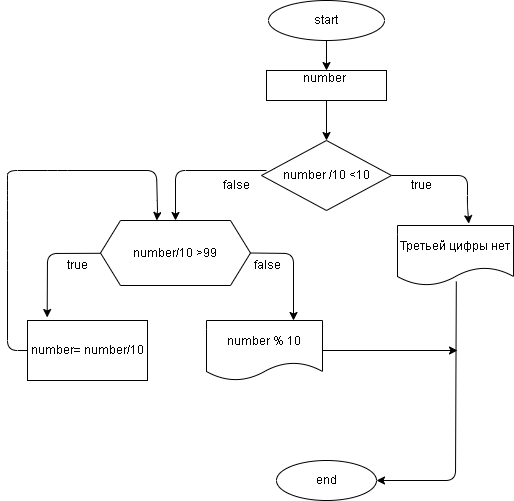

The diagram above was exported from draw.io. Its source (the exported page's mxGraphModel, read from the mxfile embedded in the PNG):
<mxGraphModel dx="1115" dy="561" grid="1" gridSize="10" guides="1" tooltips="1" connect="1" arrows="1" fold="1" page="1" pageScale="1" pageWidth="827" pageHeight="1169" math="0" shadow="0">
  <root>
    <mxCell id="0" />
    <mxCell id="1" parent="0" />
    <mxCell id="17" style="edgeStyle=none;html=1;exitX=0.5;exitY=1;exitDx=0;exitDy=0;" parent="1" source="2" target="3" edge="1">
      <mxGeometry relative="1" as="geometry" />
    </mxCell>
    <mxCell id="2" value="start" style="ellipse;whiteSpace=wrap;html=1;" parent="1" vertex="1">
      <mxGeometry x="301" y="10" width="116" height="40" as="geometry" />
    </mxCell>
    <mxCell id="15" style="edgeStyle=none;html=1;exitX=0.5;exitY=1;exitDx=0;exitDy=0;entryX=0.5;entryY=0;entryDx=0;entryDy=0;" parent="1" source="3" target="4" edge="1">
      <mxGeometry relative="1" as="geometry" />
    </mxCell>
    <mxCell id="3" value="number&amp;nbsp;&lt;br&gt;&amp;nbsp;" style="rounded=0;whiteSpace=wrap;html=1;" parent="1" vertex="1">
      <mxGeometry x="299" y="80" width="120" height="30" as="geometry" />
    </mxCell>
    <mxCell id="24" style="edgeStyle=none;html=1;entryX=0.614;entryY=-0.03;entryDx=0;entryDy=0;entryPerimeter=0;" edge="1" parent="1" source="4" target="9">
      <mxGeometry relative="1" as="geometry">
        <Array as="points">
          <mxPoint x="500" y="185" />
          <mxPoint x="500" y="215" />
        </Array>
      </mxGeometry>
    </mxCell>
    <mxCell id="4" value="number /10 &amp;lt;10" style="rhombus;whiteSpace=wrap;html=1;" parent="1" vertex="1">
      <mxGeometry x="294" y="150" width="130" height="70" as="geometry" />
    </mxCell>
    <mxCell id="34" style="edgeStyle=none;html=1;exitX=1;exitY=0;exitDx=0;exitDy=0;entryX=0.5;entryY=0;entryDx=0;entryDy=0;" edge="1" parent="1" source="8" target="33">
      <mxGeometry relative="1" as="geometry">
        <Array as="points">
          <mxPoint x="208" y="180" />
        </Array>
      </mxGeometry>
    </mxCell>
    <mxCell id="8" value="false" style="text;html=1;strokeColor=none;fillColor=none;align=center;verticalAlign=middle;whiteSpace=wrap;rounded=0;" parent="1" vertex="1">
      <mxGeometry x="239" y="180" width="60" height="30" as="geometry" />
    </mxCell>
    <mxCell id="44" style="edgeStyle=none;html=1;entryX=1;entryY=0.5;entryDx=0;entryDy=0;exitX=0.507;exitY=0.934;exitDx=0;exitDy=0;exitPerimeter=0;" edge="1" parent="1" source="9" target="10">
      <mxGeometry relative="1" as="geometry">
        <Array as="points">
          <mxPoint x="488" y="490" />
        </Array>
      </mxGeometry>
    </mxCell>
    <mxCell id="9" value="Третьей цифры нет" style="shape=document;whiteSpace=wrap;html=1;boundedLbl=1;" parent="1" vertex="1">
      <mxGeometry x="430" y="235" width="116" height="60" as="geometry" />
    </mxCell>
    <mxCell id="22" value="true" style="text;html=1;strokeColor=none;fillColor=none;align=center;verticalAlign=middle;whiteSpace=wrap;rounded=0;" vertex="1" parent="1">
      <mxGeometry x="424" y="180" width="60" height="30" as="geometry" />
    </mxCell>
    <mxCell id="46" style="edgeStyle=none;html=1;" edge="1" parent="1" source="26">
      <mxGeometry relative="1" as="geometry">
        <mxPoint x="490" y="360" as="targetPoint" />
      </mxGeometry>
    </mxCell>
    <mxCell id="26" value="number % 10" style="shape=document;whiteSpace=wrap;html=1;boundedLbl=1;" vertex="1" parent="1">
      <mxGeometry x="239" y="330" width="116" height="60" as="geometry" />
    </mxCell>
    <mxCell id="10" value="end" style="ellipse;whiteSpace=wrap;html=1;" parent="1" vertex="1">
      <mxGeometry x="309" y="470" width="100" height="40" as="geometry" />
    </mxCell>
    <mxCell id="35" style="edgeStyle=none;html=1;exitX=1;exitY=0.5;exitDx=0;exitDy=0;entryX=0.75;entryY=0;entryDx=0;entryDy=0;" edge="1" parent="1" source="33" target="26">
      <mxGeometry relative="1" as="geometry">
        <Array as="points">
          <mxPoint x="326" y="263" />
        </Array>
      </mxGeometry>
    </mxCell>
    <mxCell id="39" style="edgeStyle=none;html=1;entryX=0.164;entryY=-0.05;entryDx=0;entryDy=0;entryPerimeter=0;" edge="1" parent="1" source="33" target="37">
      <mxGeometry relative="1" as="geometry">
        <mxPoint x="80" y="320" as="targetPoint" />
        <Array as="points">
          <mxPoint x="80" y="263" />
        </Array>
      </mxGeometry>
    </mxCell>
    <mxCell id="33" value="number/10 &amp;gt;99" style="shape=hexagon;perimeter=hexagonPerimeter2;whiteSpace=wrap;html=1;fixedSize=1;" vertex="1" parent="1">
      <mxGeometry x="133" y="230" width="150" height="65" as="geometry" />
    </mxCell>
    <mxCell id="36" value="false" style="text;html=1;strokeColor=none;fillColor=none;align=center;verticalAlign=middle;whiteSpace=wrap;rounded=0;" vertex="1" parent="1">
      <mxGeometry x="270" y="260" width="60" height="30" as="geometry" />
    </mxCell>
    <mxCell id="41" style="edgeStyle=none;html=1;entryX=0.375;entryY=0;entryDx=0;entryDy=0;" edge="1" parent="1" source="37" target="33">
      <mxGeometry relative="1" as="geometry">
        <mxPoint x="150" y="220" as="targetPoint" />
        <Array as="points">
          <mxPoint x="40" y="360" />
          <mxPoint x="40" y="270" />
          <mxPoint x="40" y="220" />
          <mxPoint x="40" y="200" />
          <mxPoint x="40" y="180" />
          <mxPoint x="90" y="180" />
          <mxPoint x="189" y="180" />
          <mxPoint x="190" y="220" />
        </Array>
      </mxGeometry>
    </mxCell>
    <mxCell id="37" value="number= number/10" style="rounded=0;whiteSpace=wrap;html=1;" vertex="1" parent="1">
      <mxGeometry x="60" y="330" width="120" height="60" as="geometry" />
    </mxCell>
    <mxCell id="40" value="true" style="text;html=1;strokeColor=none;fillColor=none;align=center;verticalAlign=middle;whiteSpace=wrap;rounded=0;" vertex="1" parent="1">
      <mxGeometry x="80" y="260" width="60" height="30" as="geometry" />
    </mxCell>
  </root>
</mxGraphModel>